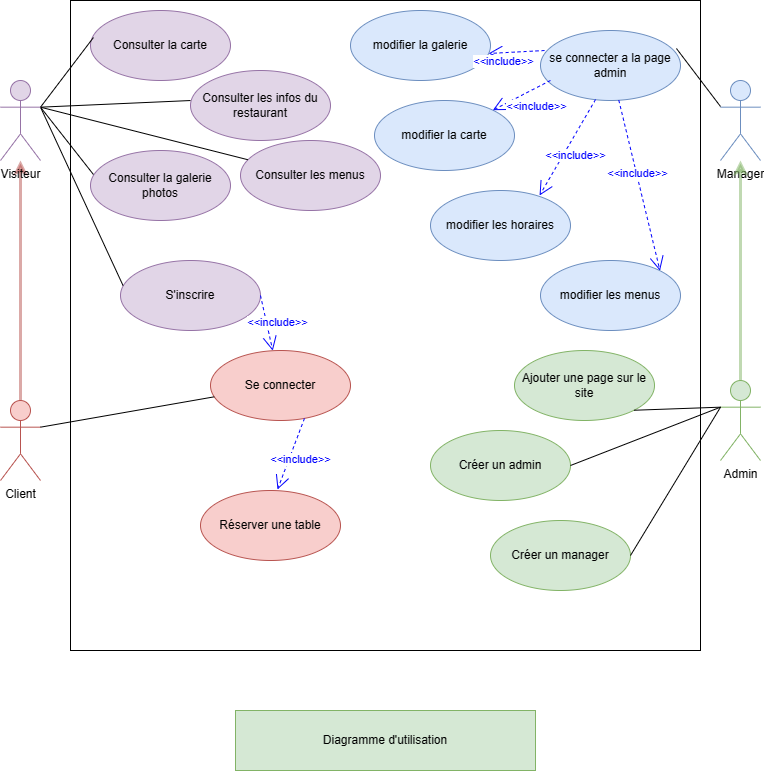

The diagram above was exported from draw.io. Its source (the exported page's mxGraphModel, read from the mxfile embedded in the PNG):
<mxGraphModel dx="1434" dy="756" grid="1" gridSize="10" guides="1" tooltips="1" connect="1" arrows="1" fold="1" page="1" pageScale="1" pageWidth="827" pageHeight="1169" math="0" shadow="0">
  <root>
    <mxCell id="0" />
    <mxCell id="1" parent="0" />
    <mxCell id="8qJCiGUsVrhLKnfhnJlm-2" style="edgeStyle=orthogonalEdgeStyle;rounded=0;orthogonalLoop=1;jettySize=auto;html=1;fillColor=#f8cecc;strokeColor=#b85450;strokeWidth=3;opacity=50;" parent="1" source="9L8M_ssgLMutOWOMahNj-1" target="8qJCiGUsVrhLKnfhnJlm-1" edge="1">
      <mxGeometry relative="1" as="geometry" />
    </mxCell>
    <mxCell id="9L8M_ssgLMutOWOMahNj-1" value="Client" style="shape=umlActor;verticalLabelPosition=bottom;verticalAlign=top;html=1;fillColor=#f8cecc;strokeColor=#b85450;" parent="1" vertex="1">
      <mxGeometry x="40" y="400" width="40" height="80" as="geometry" />
    </mxCell>
    <mxCell id="9L8M_ssgLMutOWOMahNj-2" value="" style="html=1;" parent="1" vertex="1">
      <mxGeometry x="110" width="630" height="650" as="geometry" />
    </mxCell>
    <mxCell id="9L8M_ssgLMutOWOMahNj-3" value="Manager" style="shape=umlActor;verticalLabelPosition=bottom;verticalAlign=top;html=1;fillColor=#dae8fc;strokeColor=#6c8ebf;" parent="1" vertex="1">
      <mxGeometry x="760" y="80" width="40" height="80" as="geometry" />
    </mxCell>
    <mxCell id="9L8M_ssgLMutOWOMahNj-8" style="edgeStyle=orthogonalEdgeStyle;rounded=0;orthogonalLoop=1;jettySize=auto;html=1;exitX=0.5;exitY=0;exitDx=0;exitDy=0;exitPerimeter=0;fillColor=#d5e8d4;strokeColor=#82b366;strokeWidth=3;opacity=50;" parent="1" source="9L8M_ssgLMutOWOMahNj-4" target="9L8M_ssgLMutOWOMahNj-3" edge="1">
      <mxGeometry relative="1" as="geometry" />
    </mxCell>
    <mxCell id="9L8M_ssgLMutOWOMahNj-4" value="Admin" style="shape=umlActor;verticalLabelPosition=bottom;verticalAlign=top;html=1;fillColor=#d5e8d4;strokeColor=#82b366;" parent="1" vertex="1">
      <mxGeometry x="760" y="380" width="40" height="80" as="geometry" />
    </mxCell>
    <mxCell id="9L8M_ssgLMutOWOMahNj-9" value="S'inscrire" style="ellipse;whiteSpace=wrap;html=1;fillColor=#e1d5e7;strokeColor=#9673a6;" parent="1" vertex="1">
      <mxGeometry x="160" y="260" width="140" height="70" as="geometry" />
    </mxCell>
    <mxCell id="9L8M_ssgLMutOWOMahNj-10" value="Se connecter" style="ellipse;whiteSpace=wrap;html=1;fillColor=#f8cecc;strokeColor=#b85450;" parent="1" vertex="1">
      <mxGeometry x="250" y="350" width="140" height="70" as="geometry" />
    </mxCell>
    <mxCell id="9L8M_ssgLMutOWOMahNj-13" value="Réserver une table" style="ellipse;whiteSpace=wrap;html=1;fillColor=#f8cecc;strokeColor=#b85450;" parent="1" vertex="1">
      <mxGeometry x="240" y="490" width="140" height="70" as="geometry" />
    </mxCell>
    <mxCell id="9L8M_ssgLMutOWOMahNj-14" value="Consulter la carte" style="ellipse;whiteSpace=wrap;html=1;fillColor=#e1d5e7;strokeColor=#9673a6;" parent="1" vertex="1">
      <mxGeometry x="130" y="10" width="140" height="70" as="geometry" />
    </mxCell>
    <mxCell id="9L8M_ssgLMutOWOMahNj-15" value="Consulter les menus" style="ellipse;whiteSpace=wrap;html=1;fillColor=#e1d5e7;strokeColor=#9673a6;" parent="1" vertex="1">
      <mxGeometry x="280" y="140" width="140" height="70" as="geometry" />
    </mxCell>
    <mxCell id="9L8M_ssgLMutOWOMahNj-16" value="Consulter les infos du restaurant" style="ellipse;whiteSpace=wrap;html=1;fillColor=#e1d5e7;strokeColor=#9673a6;" parent="1" vertex="1">
      <mxGeometry x="230" y="70" width="140" height="70" as="geometry" />
    </mxCell>
    <mxCell id="9L8M_ssgLMutOWOMahNj-17" value="Consulter la galerie photos" style="ellipse;whiteSpace=wrap;html=1;fillColor=#e1d5e7;strokeColor=#9673a6;" parent="1" vertex="1">
      <mxGeometry x="130" y="150" width="140" height="70" as="geometry" />
    </mxCell>
    <mxCell id="9L8M_ssgLMutOWOMahNj-19" value="se connecter a la page admin " style="ellipse;whiteSpace=wrap;html=1;fillColor=#dae8fc;strokeColor=#6c8ebf;" parent="1" vertex="1">
      <mxGeometry x="580" y="30" width="140" height="70" as="geometry" />
    </mxCell>
    <mxCell id="9L8M_ssgLMutOWOMahNj-20" value="modifier la galerie " style="ellipse;whiteSpace=wrap;html=1;fillColor=#dae8fc;strokeColor=#6c8ebf;" parent="1" vertex="1">
      <mxGeometry x="390" y="10" width="140" height="70" as="geometry" />
    </mxCell>
    <mxCell id="9L8M_ssgLMutOWOMahNj-21" value="&lt;div&gt;modifier la carte &lt;br&gt;&lt;/div&gt;" style="ellipse;whiteSpace=wrap;html=1;fillColor=#dae8fc;strokeColor=#6c8ebf;" parent="1" vertex="1">
      <mxGeometry x="414" y="100" width="140" height="70" as="geometry" />
    </mxCell>
    <mxCell id="9L8M_ssgLMutOWOMahNj-22" value="modifier les menus " style="ellipse;whiteSpace=wrap;html=1;fillColor=#dae8fc;strokeColor=#6c8ebf;" parent="1" vertex="1">
      <mxGeometry x="580" y="260" width="140" height="70" as="geometry" />
    </mxCell>
    <mxCell id="9L8M_ssgLMutOWOMahNj-23" value="modifier les horaires " style="ellipse;whiteSpace=wrap;html=1;fillColor=#dae8fc;strokeColor=#6c8ebf;" parent="1" vertex="1">
      <mxGeometry x="470" y="190" width="140" height="70" as="geometry" />
    </mxCell>
    <mxCell id="9L8M_ssgLMutOWOMahNj-26" value="Ajouter une page sur le site" style="ellipse;whiteSpace=wrap;html=1;fillColor=#d5e8d4;strokeColor=#82b366;" parent="1" vertex="1">
      <mxGeometry x="554" y="350" width="140" height="70" as="geometry" />
    </mxCell>
    <mxCell id="9L8M_ssgLMutOWOMahNj-27" value="Créer un admin" style="ellipse;whiteSpace=wrap;html=1;fillColor=#d5e8d4;strokeColor=#82b366;" parent="1" vertex="1">
      <mxGeometry x="470" y="430" width="140" height="70" as="geometry" />
    </mxCell>
    <mxCell id="9L8M_ssgLMutOWOMahNj-28" value="Créer un manager" style="ellipse;whiteSpace=wrap;html=1;labelBackgroundColor=none;fillColor=#d5e8d4;strokeColor=#82b366;" parent="1" vertex="1">
      <mxGeometry x="530" y="520" width="140" height="70" as="geometry" />
    </mxCell>
    <mxCell id="9L8M_ssgLMutOWOMahNj-33" value="" style="endArrow=none;html=1;rounded=0;strokeColor=#000000;strokeWidth=1;entryX=0.018;entryY=0.357;entryDx=0;entryDy=0;exitX=1;exitY=0.3333333333333333;exitDx=0;exitDy=0;exitPerimeter=0;entryPerimeter=0;" parent="1" source="8qJCiGUsVrhLKnfhnJlm-1" target="9L8M_ssgLMutOWOMahNj-9" edge="1">
      <mxGeometry width="50" height="50" relative="1" as="geometry">
        <mxPoint x="80" y="280" as="sourcePoint" />
        <mxPoint x="130" y="230" as="targetPoint" />
        <Array as="points" />
      </mxGeometry>
    </mxCell>
    <mxCell id="9L8M_ssgLMutOWOMahNj-36" value="" style="endArrow=none;html=1;rounded=0;strokeColor=#000000;strokeWidth=1;exitX=1;exitY=0.3333333333333333;exitDx=0;exitDy=0;exitPerimeter=0;" parent="1" source="8qJCiGUsVrhLKnfhnJlm-1" target="9L8M_ssgLMutOWOMahNj-15" edge="1">
      <mxGeometry width="50" height="50" relative="1" as="geometry">
        <mxPoint x="80" y="280" as="sourcePoint" />
        <mxPoint x="170.50252531694173" y="129.74873734152914" as="targetPoint" />
        <Array as="points" />
      </mxGeometry>
    </mxCell>
    <mxCell id="9L8M_ssgLMutOWOMahNj-39" value="" style="endArrow=none;html=1;rounded=0;strokeColor=#000000;strokeWidth=1;entryX=0.021;entryY=0.386;entryDx=0;entryDy=0;entryPerimeter=0;exitX=1;exitY=0.3333333333333333;exitDx=0;exitDy=0;exitPerimeter=0;" parent="1" source="8qJCiGUsVrhLKnfhnJlm-1" target="9L8M_ssgLMutOWOMahNj-14" edge="1">
      <mxGeometry width="50" height="50" relative="1" as="geometry">
        <mxPoint x="90" y="110" as="sourcePoint" />
        <mxPoint x="200.50252531694173" y="159.74873734152914" as="targetPoint" />
        <Array as="points" />
      </mxGeometry>
    </mxCell>
    <mxCell id="9L8M_ssgLMutOWOMahNj-40" value="" style="endArrow=none;html=1;rounded=0;strokeColor=#000000;strokeWidth=1;entryX=0;entryY=0.429;entryDx=0;entryDy=0;entryPerimeter=0;exitX=1;exitY=0.3333333333333333;exitDx=0;exitDy=0;exitPerimeter=0;" parent="1" source="8qJCiGUsVrhLKnfhnJlm-1" target="9L8M_ssgLMutOWOMahNj-16" edge="1">
      <mxGeometry width="50" height="50" relative="1" as="geometry">
        <mxPoint x="80" y="110" as="sourcePoint" />
        <mxPoint x="210.50252531694173" y="169.74873734152914" as="targetPoint" />
        <Array as="points" />
      </mxGeometry>
    </mxCell>
    <mxCell id="9L8M_ssgLMutOWOMahNj-41" value="" style="endArrow=none;html=1;rounded=0;strokeColor=#000000;strokeWidth=1;entryX=0.021;entryY=0.343;entryDx=0;entryDy=0;entryPerimeter=0;exitX=1;exitY=0.3333333333333333;exitDx=0;exitDy=0;exitPerimeter=0;" parent="1" source="8qJCiGUsVrhLKnfhnJlm-1" target="9L8M_ssgLMutOWOMahNj-17" edge="1">
      <mxGeometry width="50" height="50" relative="1" as="geometry">
        <mxPoint x="80" y="110" as="sourcePoint" />
        <mxPoint x="220.50252531694173" y="179.74873734152914" as="targetPoint" />
        <Array as="points" />
      </mxGeometry>
    </mxCell>
    <mxCell id="9L8M_ssgLMutOWOMahNj-42" value="&lt;font color=&quot;#0000ff&quot;&gt;&amp;lt;&amp;lt;include&amp;gt;&amp;gt;&lt;/font&gt;" style="endArrow=open;endSize=12;dashed=1;html=1;rounded=0;strokeColor=#0000ff;strokeWidth=1;exitX=1;exitY=0.5;exitDx=0;exitDy=0;" parent="1" source="9L8M_ssgLMutOWOMahNj-9" target="9L8M_ssgLMutOWOMahNj-10" edge="1">
      <mxGeometry x="0.0499" y="11" width="160" relative="1" as="geometry">
        <mxPoint x="330" y="350" as="sourcePoint" />
        <mxPoint x="490" y="350" as="targetPoint" />
        <mxPoint as="offset" />
      </mxGeometry>
    </mxCell>
    <mxCell id="9L8M_ssgLMutOWOMahNj-43" value="&lt;font color=&quot;#0000ff&quot;&gt;&amp;lt;&amp;lt;include&amp;gt;&amp;gt;&lt;/font&gt;" style="endArrow=open;endSize=12;dashed=1;html=1;rounded=0;strokeColor=#0000ff;strokeWidth=1;exitX=0.671;exitY=0.971;exitDx=0;exitDy=0;entryX=0.55;entryY=-0.014;entryDx=0;entryDy=0;entryPerimeter=0;exitPerimeter=0;" parent="1" source="9L8M_ssgLMutOWOMahNj-10" target="9L8M_ssgLMutOWOMahNj-13" edge="1">
      <mxGeometry x="0.0499" y="11" width="160" relative="1" as="geometry">
        <mxPoint x="340" y="193.41" as="sourcePoint" />
        <mxPoint x="369.1207504804838" y="240.0032007687743" as="targetPoint" />
        <mxPoint as="offset" />
      </mxGeometry>
    </mxCell>
    <mxCell id="9L8M_ssgLMutOWOMahNj-51" value="" style="endArrow=none;html=1;rounded=0;strokeColor=#000000;strokeWidth=1;exitX=0.971;exitY=0.257;exitDx=0;exitDy=0;exitPerimeter=0;" parent="1" source="9L8M_ssgLMutOWOMahNj-19" edge="1">
      <mxGeometry width="50" height="50" relative="1" as="geometry">
        <mxPoint x="690" y="65" as="sourcePoint" />
        <mxPoint x="760" y="106" as="targetPoint" />
        <Array as="points" />
      </mxGeometry>
    </mxCell>
    <mxCell id="9L8M_ssgLMutOWOMahNj-55" value="&lt;font color=&quot;#0000ff&quot;&gt;&amp;lt;&amp;lt;include&amp;gt;&amp;gt;&lt;/font&gt;" style="endArrow=open;endSize=12;dashed=1;html=1;rounded=0;strokeColor=#0000ff;strokeWidth=1;exitX=0.029;exitY=0.286;exitDx=0;exitDy=0;entryX=0.986;entryY=0.614;entryDx=0;entryDy=0;entryPerimeter=0;exitPerimeter=0;" parent="1" source="9L8M_ssgLMutOWOMahNj-19" target="9L8M_ssgLMutOWOMahNj-20" edge="1">
      <mxGeometry x="0.4984" y="9" width="160" relative="1" as="geometry">
        <mxPoint x="680" y="140" as="sourcePoint" />
        <mxPoint x="709.96" y="97.97000000000003" as="targetPoint" />
        <mxPoint as="offset" />
      </mxGeometry>
    </mxCell>
    <mxCell id="9L8M_ssgLMutOWOMahNj-56" value="&lt;font color=&quot;#0000ff&quot;&gt;&amp;lt;&amp;lt;include&amp;gt;&amp;gt;&lt;/font&gt;" style="endArrow=open;endSize=12;dashed=1;html=1;rounded=0;strokeColor=#0000ff;strokeWidth=1;exitX=0.071;exitY=0.714;exitDx=0;exitDy=0;exitPerimeter=0;" parent="1" source="9L8M_ssgLMutOWOMahNj-19" target="9L8M_ssgLMutOWOMahNj-21" edge="1">
      <mxGeometry x="-0.2448" y="17" width="160" relative="1" as="geometry">
        <mxPoint x="600" y="190" as="sourcePoint" />
        <mxPoint x="719.96" y="107.97000000000003" as="targetPoint" />
        <mxPoint as="offset" />
      </mxGeometry>
    </mxCell>
    <mxCell id="9L8M_ssgLMutOWOMahNj-57" value="&lt;font color=&quot;#0000ff&quot;&gt;&amp;lt;&amp;lt;include&amp;gt;&amp;gt;&lt;/font&gt;" style="endArrow=open;endSize=12;dashed=1;html=1;rounded=0;strokeColor=#0000ff;strokeWidth=1;entryX=1;entryY=0;entryDx=0;entryDy=0;" parent="1" source="9L8M_ssgLMutOWOMahNj-19" target="9L8M_ssgLMutOWOMahNj-22" edge="1">
      <mxGeometry x="-0.1287" y="1" width="160" relative="1" as="geometry">
        <mxPoint x="700" y="160" as="sourcePoint" />
        <mxPoint x="729.96" y="117.97000000000003" as="targetPoint" />
        <mxPoint as="offset" />
      </mxGeometry>
    </mxCell>
    <mxCell id="9L8M_ssgLMutOWOMahNj-58" value="&lt;font color=&quot;#0000ff&quot;&gt;&amp;lt;&amp;lt;include&amp;gt;&amp;gt;&lt;/font&gt;" style="endArrow=open;endSize=12;dashed=1;html=1;rounded=0;strokeColor=#0000ff;strokeWidth=1;exitX=0.393;exitY=0.986;exitDx=0;exitDy=0;entryX=0.779;entryY=0.071;entryDx=0;entryDy=0;entryPerimeter=0;exitPerimeter=0;" parent="1" source="9L8M_ssgLMutOWOMahNj-19" target="9L8M_ssgLMutOWOMahNj-23" edge="1">
      <mxGeometry x="0.0499" y="11" width="160" relative="1" as="geometry">
        <mxPoint x="710" y="170" as="sourcePoint" />
        <mxPoint x="739.96" y="127.97000000000003" as="targetPoint" />
        <mxPoint as="offset" />
      </mxGeometry>
    </mxCell>
    <mxCell id="9L8M_ssgLMutOWOMahNj-59" value="" style="endArrow=none;html=1;rounded=0;strokeColor=#000000;strokeWidth=1;exitX=1;exitY=1;exitDx=0;exitDy=0;entryX=0;entryY=0.3333333333333333;entryDx=0;entryDy=0;entryPerimeter=0;" parent="1" source="9L8M_ssgLMutOWOMahNj-26" target="9L8M_ssgLMutOWOMahNj-4" edge="1">
      <mxGeometry width="50" height="50" relative="1" as="geometry">
        <mxPoint x="735.94" y="137.99" as="sourcePoint" />
        <mxPoint x="770" y="116" as="targetPoint" />
        <Array as="points" />
      </mxGeometry>
    </mxCell>
    <mxCell id="9L8M_ssgLMutOWOMahNj-60" value="" style="endArrow=none;html=1;rounded=0;strokeColor=#000000;strokeWidth=1;exitX=1;exitY=0.5;exitDx=0;exitDy=0;entryX=0;entryY=0.3333333333333333;entryDx=0;entryDy=0;entryPerimeter=0;" parent="1" source="9L8M_ssgLMutOWOMahNj-27" target="9L8M_ssgLMutOWOMahNj-4" edge="1">
      <mxGeometry width="50" height="50" relative="1" as="geometry">
        <mxPoint x="709.4974746830585" y="399.74873734152925" as="sourcePoint" />
        <mxPoint x="770" y="416.66666666666674" as="targetPoint" />
        <Array as="points" />
      </mxGeometry>
    </mxCell>
    <mxCell id="9L8M_ssgLMutOWOMahNj-61" value="" style="endArrow=none;html=1;rounded=0;strokeColor=#000000;strokeWidth=1;exitX=1;exitY=0.5;exitDx=0;exitDy=0;entryX=0;entryY=0.3333333333333333;entryDx=0;entryDy=0;entryPerimeter=0;" parent="1" source="9L8M_ssgLMutOWOMahNj-28" target="9L8M_ssgLMutOWOMahNj-4" edge="1">
      <mxGeometry width="50" height="50" relative="1" as="geometry">
        <mxPoint x="719.4974746830585" y="409.74873734152925" as="sourcePoint" />
        <mxPoint x="780" y="426.66666666666674" as="targetPoint" />
        <Array as="points" />
      </mxGeometry>
    </mxCell>
    <mxCell id="8qJCiGUsVrhLKnfhnJlm-1" value="Visiteur" style="shape=umlActor;verticalLabelPosition=bottom;verticalAlign=top;html=1;fillColor=#e1d5e7;strokeColor=#9673a6;" parent="1" vertex="1">
      <mxGeometry x="40" y="80" width="40" height="80" as="geometry" />
    </mxCell>
    <mxCell id="8qJCiGUsVrhLKnfhnJlm-4" value="" style="endArrow=none;html=1;rounded=0;strokeColor=#000000;strokeWidth=1;exitX=1;exitY=0.3333333333333333;exitDx=0;exitDy=0;exitPerimeter=0;" parent="1" source="9L8M_ssgLMutOWOMahNj-1" target="9L8M_ssgLMutOWOMahNj-10" edge="1">
      <mxGeometry width="50" height="50" relative="1" as="geometry">
        <mxPoint x="80" y="426.66666666666674" as="sourcePoint" />
        <mxPoint x="250" y="165" as="targetPoint" />
        <Array as="points" />
      </mxGeometry>
    </mxCell>
    <mxCell id="ly9pnhYKtPFiNwCcVKOH-1" value="Diagramme d'utilisation" style="rounded=0;whiteSpace=wrap;html=1;fillColor=#d5e8d4;strokeColor=#82b366;" parent="1" vertex="1">
      <mxGeometry x="275" y="710" width="300" height="60" as="geometry" />
    </mxCell>
  </root>
</mxGraphModel>